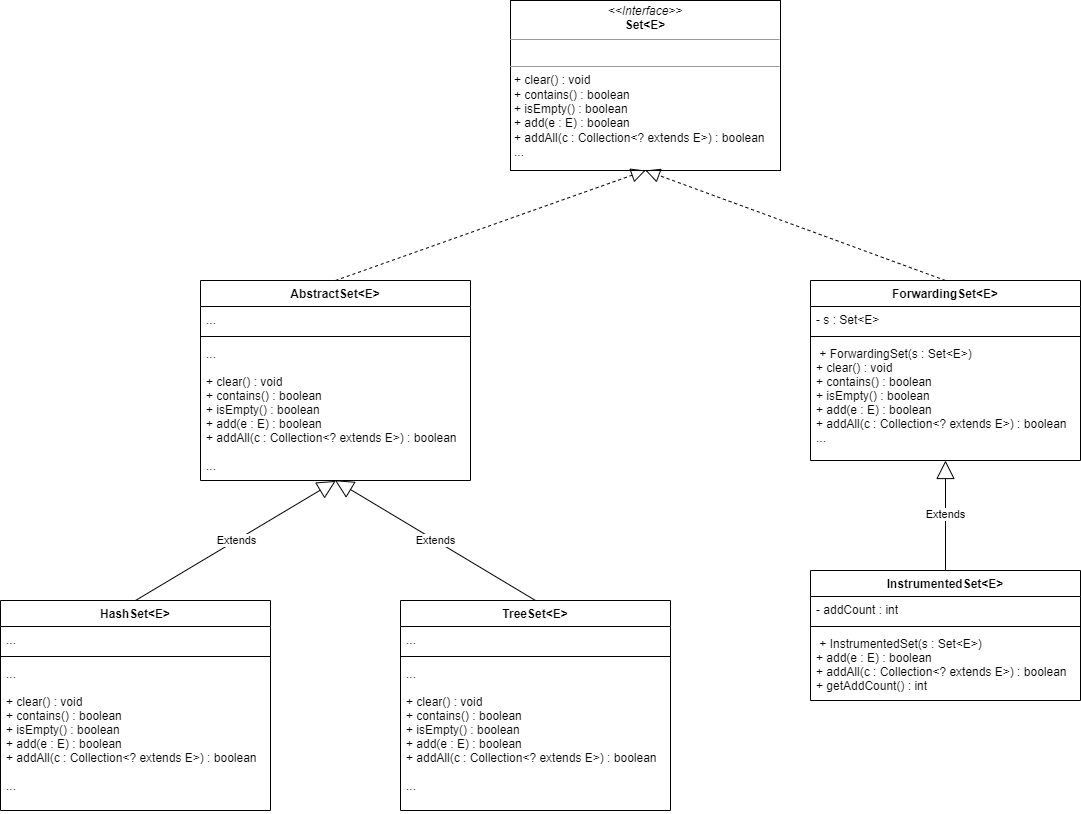

The diagram above was exported from draw.io. Its source (the exported page's mxGraphModel, read from the mxfile embedded in the PNG):
<mxGraphModel dx="2031" dy="1089" grid="1" gridSize="10" guides="1" tooltips="1" connect="1" arrows="1" fold="1" page="1" pageScale="1" pageWidth="1654" pageHeight="2336" math="0" shadow="0">
  <root>
    <mxCell id="WIyWlLk6GJQsqaUBKTNV-0" />
    <mxCell id="WIyWlLk6GJQsqaUBKTNV-1" parent="WIyWlLk6GJQsqaUBKTNV-0" />
    <mxCell id="56-ZW8XHiOXi-UhZBhRb-0" value="&lt;p style=&quot;margin:0px;margin-top:4px;text-align:center;&quot;&gt;&lt;i&gt;&amp;lt;&amp;lt;Interface&amp;gt;&amp;gt;&lt;/i&gt;&lt;br&gt;&lt;b&gt;Set&amp;lt;E&amp;gt;&lt;/b&gt;&lt;/p&gt;&lt;hr size=&quot;1&quot;&gt;&lt;p style=&quot;margin:0px;margin-left:4px;&quot;&gt;&lt;br&gt;&lt;/p&gt;&lt;hr size=&quot;1&quot;&gt;&lt;p style=&quot;margin:0px;margin-left:4px;&quot;&gt;+ clear() : void&lt;/p&gt;&lt;p style=&quot;margin:0px;margin-left:4px;&quot;&gt;+ contains() : boolean&lt;/p&gt;&lt;p style=&quot;margin:0px;margin-left:4px;&quot;&gt;+ isEmpty() : boolean&lt;/p&gt;&lt;p style=&quot;margin:0px;margin-left:4px;&quot;&gt;+ add(e : E) : boolean&lt;/p&gt;&lt;p style=&quot;margin:0px;margin-left:4px;&quot;&gt;+ addAll(c : Collection&amp;lt;? extends E&amp;gt;) : boolean&lt;/p&gt;&lt;p style=&quot;margin:0px;margin-left:4px;&quot;&gt;&lt;span style=&quot;background-color: initial;&quot;&gt;...&lt;/span&gt;&lt;/p&gt;" style="verticalAlign=top;align=left;overflow=fill;fontSize=12;fontFamily=Helvetica;html=1;" vertex="1" parent="WIyWlLk6GJQsqaUBKTNV-1">
      <mxGeometry x="680" y="40" width="270" height="170" as="geometry" />
    </mxCell>
    <mxCell id="56-ZW8XHiOXi-UhZBhRb-1" value="ForwardingSet&lt;E&gt;" style="swimlane;fontStyle=1;align=center;verticalAlign=top;childLayout=stackLayout;horizontal=1;startSize=26;horizontalStack=0;resizeParent=1;resizeParentMax=0;resizeLast=0;collapsible=1;marginBottom=0;" vertex="1" parent="WIyWlLk6GJQsqaUBKTNV-1">
      <mxGeometry x="980" y="320" width="270" height="180" as="geometry" />
    </mxCell>
    <mxCell id="56-ZW8XHiOXi-UhZBhRb-2" value="- s : Set&lt;E&gt;" style="text;strokeColor=none;fillColor=none;align=left;verticalAlign=top;spacingLeft=4;spacingRight=4;overflow=hidden;rotatable=0;points=[[0,0.5],[1,0.5]];portConstraint=eastwest;" vertex="1" parent="56-ZW8XHiOXi-UhZBhRb-1">
      <mxGeometry y="26" width="270" height="26" as="geometry" />
    </mxCell>
    <mxCell id="56-ZW8XHiOXi-UhZBhRb-3" value="" style="line;strokeWidth=1;fillColor=none;align=left;verticalAlign=middle;spacingTop=-1;spacingLeft=3;spacingRight=3;rotatable=0;labelPosition=right;points=[];portConstraint=eastwest;" vertex="1" parent="56-ZW8XHiOXi-UhZBhRb-1">
      <mxGeometry y="52" width="270" height="8" as="geometry" />
    </mxCell>
    <mxCell id="56-ZW8XHiOXi-UhZBhRb-4" value=" + ForwardingSet(s : Set&lt;E&gt;)&#10;+ clear() : void&#10;+ contains() : boolean&#10;+ isEmpty() : boolean&#10;+ add(e : E) : boolean&#10;+ addAll(c : Collection&lt;? extends E&gt;) : boolean&#10;..." style="text;strokeColor=none;fillColor=none;align=left;verticalAlign=top;spacingLeft=4;spacingRight=4;overflow=hidden;rotatable=0;points=[[0,0.5],[1,0.5]];portConstraint=eastwest;" vertex="1" parent="56-ZW8XHiOXi-UhZBhRb-1">
      <mxGeometry y="60" width="270" height="120" as="geometry" />
    </mxCell>
    <mxCell id="56-ZW8XHiOXi-UhZBhRb-5" value="InstrumentedSet&lt;E&gt;" style="swimlane;fontStyle=1;align=center;verticalAlign=top;childLayout=stackLayout;horizontal=1;startSize=26;horizontalStack=0;resizeParent=1;resizeParentMax=0;resizeLast=0;collapsible=1;marginBottom=0;" vertex="1" parent="WIyWlLk6GJQsqaUBKTNV-1">
      <mxGeometry x="980" y="610" width="270" height="130" as="geometry" />
    </mxCell>
    <mxCell id="56-ZW8XHiOXi-UhZBhRb-6" value="- addCount : int" style="text;strokeColor=none;fillColor=none;align=left;verticalAlign=top;spacingLeft=4;spacingRight=4;overflow=hidden;rotatable=0;points=[[0,0.5],[1,0.5]];portConstraint=eastwest;" vertex="1" parent="56-ZW8XHiOXi-UhZBhRb-5">
      <mxGeometry y="26" width="270" height="26" as="geometry" />
    </mxCell>
    <mxCell id="56-ZW8XHiOXi-UhZBhRb-7" value="" style="line;strokeWidth=1;fillColor=none;align=left;verticalAlign=middle;spacingTop=-1;spacingLeft=3;spacingRight=3;rotatable=0;labelPosition=right;points=[];portConstraint=eastwest;" vertex="1" parent="56-ZW8XHiOXi-UhZBhRb-5">
      <mxGeometry y="52" width="270" height="8" as="geometry" />
    </mxCell>
    <mxCell id="56-ZW8XHiOXi-UhZBhRb-8" value=" + InstrumentedSet(s : Set&lt;E&gt;)&#10;+ add(e : E) : boolean&#10;+ addAll(c : Collection&lt;? extends E&gt;) : boolean&#10;+ getAddCount() : int" style="text;strokeColor=none;fillColor=none;align=left;verticalAlign=top;spacingLeft=4;spacingRight=4;overflow=hidden;rotatable=0;points=[[0,0.5],[1,0.5]];portConstraint=eastwest;" vertex="1" parent="56-ZW8XHiOXi-UhZBhRb-5">
      <mxGeometry y="60" width="270" height="70" as="geometry" />
    </mxCell>
    <mxCell id="56-ZW8XHiOXi-UhZBhRb-9" value="" style="endArrow=block;dashed=1;endFill=0;endSize=12;html=1;rounded=0;entryX=0.5;entryY=1;entryDx=0;entryDy=0;exitX=0.5;exitY=0;exitDx=0;exitDy=0;" edge="1" parent="WIyWlLk6GJQsqaUBKTNV-1" source="56-ZW8XHiOXi-UhZBhRb-1" target="56-ZW8XHiOXi-UhZBhRb-0">
      <mxGeometry width="160" relative="1" as="geometry">
        <mxPoint x="840" y="540" as="sourcePoint" />
        <mxPoint x="900" y="280" as="targetPoint" />
      </mxGeometry>
    </mxCell>
    <mxCell id="56-ZW8XHiOXi-UhZBhRb-10" value="Extends" style="endArrow=block;endSize=16;endFill=0;html=1;rounded=0;exitX=0.5;exitY=0;exitDx=0;exitDy=0;entryX=0.5;entryY=1;entryDx=0;entryDy=0;entryPerimeter=0;" edge="1" parent="WIyWlLk6GJQsqaUBKTNV-1" source="56-ZW8XHiOXi-UhZBhRb-5" target="56-ZW8XHiOXi-UhZBhRb-4">
      <mxGeometry width="160" relative="1" as="geometry">
        <mxPoint x="850" y="420" as="sourcePoint" />
        <mxPoint x="980" y="520" as="targetPoint" />
      </mxGeometry>
    </mxCell>
    <mxCell id="56-ZW8XHiOXi-UhZBhRb-11" value="AbstractSet&lt;E&gt;" style="swimlane;fontStyle=1;align=center;verticalAlign=top;childLayout=stackLayout;horizontal=1;startSize=26;horizontalStack=0;resizeParent=1;resizeParentMax=0;resizeLast=0;collapsible=1;marginBottom=0;" vertex="1" parent="WIyWlLk6GJQsqaUBKTNV-1">
      <mxGeometry x="370" y="320" width="270" height="200" as="geometry" />
    </mxCell>
    <mxCell id="56-ZW8XHiOXi-UhZBhRb-12" value="..." style="text;strokeColor=none;fillColor=none;align=left;verticalAlign=top;spacingLeft=4;spacingRight=4;overflow=hidden;rotatable=0;points=[[0,0.5],[1,0.5]];portConstraint=eastwest;" vertex="1" parent="56-ZW8XHiOXi-UhZBhRb-11">
      <mxGeometry y="26" width="270" height="26" as="geometry" />
    </mxCell>
    <mxCell id="56-ZW8XHiOXi-UhZBhRb-13" value="" style="line;strokeWidth=1;fillColor=none;align=left;verticalAlign=middle;spacingTop=-1;spacingLeft=3;spacingRight=3;rotatable=0;labelPosition=right;points=[];portConstraint=eastwest;" vertex="1" parent="56-ZW8XHiOXi-UhZBhRb-11">
      <mxGeometry y="52" width="270" height="8" as="geometry" />
    </mxCell>
    <mxCell id="56-ZW8XHiOXi-UhZBhRb-14" value="...&#10;&#10;+ clear() : void&#10;+ contains() : boolean&#10;+ isEmpty() : boolean&#10;+ add(e : E) : boolean&#10;+ addAll(c : Collection&lt;? extends E&gt;) : boolean&#10;&#10;..." style="text;strokeColor=none;fillColor=none;align=left;verticalAlign=top;spacingLeft=4;spacingRight=4;overflow=hidden;rotatable=0;points=[[0,0.5],[1,0.5]];portConstraint=eastwest;" vertex="1" parent="56-ZW8XHiOXi-UhZBhRb-11">
      <mxGeometry y="60" width="270" height="140" as="geometry" />
    </mxCell>
    <mxCell id="56-ZW8XHiOXi-UhZBhRb-15" value="HashSet&lt;E&gt;" style="swimlane;fontStyle=1;align=center;verticalAlign=top;childLayout=stackLayout;horizontal=1;startSize=26;horizontalStack=0;resizeParent=1;resizeParentMax=0;resizeLast=0;collapsible=1;marginBottom=0;" vertex="1" parent="WIyWlLk6GJQsqaUBKTNV-1">
      <mxGeometry x="170" y="640" width="270" height="210" as="geometry" />
    </mxCell>
    <mxCell id="56-ZW8XHiOXi-UhZBhRb-16" value="..." style="text;strokeColor=none;fillColor=none;align=left;verticalAlign=top;spacingLeft=4;spacingRight=4;overflow=hidden;rotatable=0;points=[[0,0.5],[1,0.5]];portConstraint=eastwest;" vertex="1" parent="56-ZW8XHiOXi-UhZBhRb-15">
      <mxGeometry y="26" width="270" height="26" as="geometry" />
    </mxCell>
    <mxCell id="56-ZW8XHiOXi-UhZBhRb-17" value="" style="line;strokeWidth=1;fillColor=none;align=left;verticalAlign=middle;spacingTop=-1;spacingLeft=3;spacingRight=3;rotatable=0;labelPosition=right;points=[];portConstraint=eastwest;" vertex="1" parent="56-ZW8XHiOXi-UhZBhRb-15">
      <mxGeometry y="52" width="270" height="8" as="geometry" />
    </mxCell>
    <mxCell id="56-ZW8XHiOXi-UhZBhRb-18" value="...&#10;&#10;+ clear() : void&#10;+ contains() : boolean&#10;+ isEmpty() : boolean&#10;+ add(e : E) : boolean&#10;+ addAll(c : Collection&lt;? extends E&gt;) : boolean&#10;&#10;..." style="text;strokeColor=none;fillColor=none;align=left;verticalAlign=top;spacingLeft=4;spacingRight=4;overflow=hidden;rotatable=0;points=[[0,0.5],[1,0.5]];portConstraint=eastwest;" vertex="1" parent="56-ZW8XHiOXi-UhZBhRb-15">
      <mxGeometry y="60" width="270" height="150" as="geometry" />
    </mxCell>
    <mxCell id="56-ZW8XHiOXi-UhZBhRb-19" value="" style="endArrow=block;dashed=1;endFill=0;endSize=12;html=1;rounded=0;exitX=0.5;exitY=0;exitDx=0;exitDy=0;entryX=0.5;entryY=1;entryDx=0;entryDy=0;" edge="1" parent="WIyWlLk6GJQsqaUBKTNV-1" source="56-ZW8XHiOXi-UhZBhRb-11" target="56-ZW8XHiOXi-UhZBhRb-0">
      <mxGeometry width="160" relative="1" as="geometry">
        <mxPoint x="1125" y="330" as="sourcePoint" />
        <mxPoint x="950" y="230" as="targetPoint" />
      </mxGeometry>
    </mxCell>
    <mxCell id="56-ZW8XHiOXi-UhZBhRb-20" value="Extends" style="endArrow=block;endSize=16;endFill=0;html=1;rounded=0;exitX=0.5;exitY=0;exitDx=0;exitDy=0;entryX=0.501;entryY=1.003;entryDx=0;entryDy=0;entryPerimeter=0;" edge="1" parent="WIyWlLk6GJQsqaUBKTNV-1" source="56-ZW8XHiOXi-UhZBhRb-15" target="56-ZW8XHiOXi-UhZBhRb-14">
      <mxGeometry width="160" relative="1" as="geometry">
        <mxPoint x="755" y="620" as="sourcePoint" />
        <mxPoint x="310" y="530" as="targetPoint" />
      </mxGeometry>
    </mxCell>
    <mxCell id="56-ZW8XHiOXi-UhZBhRb-21" value="TreeSet&lt;E&gt;" style="swimlane;fontStyle=1;align=center;verticalAlign=top;childLayout=stackLayout;horizontal=1;startSize=26;horizontalStack=0;resizeParent=1;resizeParentMax=0;resizeLast=0;collapsible=1;marginBottom=0;" vertex="1" parent="WIyWlLk6GJQsqaUBKTNV-1">
      <mxGeometry x="570" y="640" width="270" height="210" as="geometry" />
    </mxCell>
    <mxCell id="56-ZW8XHiOXi-UhZBhRb-22" value="..." style="text;strokeColor=none;fillColor=none;align=left;verticalAlign=top;spacingLeft=4;spacingRight=4;overflow=hidden;rotatable=0;points=[[0,0.5],[1,0.5]];portConstraint=eastwest;" vertex="1" parent="56-ZW8XHiOXi-UhZBhRb-21">
      <mxGeometry y="26" width="270" height="26" as="geometry" />
    </mxCell>
    <mxCell id="56-ZW8XHiOXi-UhZBhRb-23" value="" style="line;strokeWidth=1;fillColor=none;align=left;verticalAlign=middle;spacingTop=-1;spacingLeft=3;spacingRight=3;rotatable=0;labelPosition=right;points=[];portConstraint=eastwest;" vertex="1" parent="56-ZW8XHiOXi-UhZBhRb-21">
      <mxGeometry y="52" width="270" height="8" as="geometry" />
    </mxCell>
    <mxCell id="56-ZW8XHiOXi-UhZBhRb-24" value="...&#10;&#10;+ clear() : void&#10;+ contains() : boolean&#10;+ isEmpty() : boolean&#10;+ add(e : E) : boolean&#10;+ addAll(c : Collection&lt;? extends E&gt;) : boolean&#10;&#10;..." style="text;strokeColor=none;fillColor=none;align=left;verticalAlign=top;spacingLeft=4;spacingRight=4;overflow=hidden;rotatable=0;points=[[0,0.5],[1,0.5]];portConstraint=eastwest;" vertex="1" parent="56-ZW8XHiOXi-UhZBhRb-21">
      <mxGeometry y="60" width="270" height="150" as="geometry" />
    </mxCell>
    <mxCell id="56-ZW8XHiOXi-UhZBhRb-25" value="Extends" style="endArrow=block;endSize=16;endFill=0;html=1;rounded=0;exitX=0.5;exitY=0;exitDx=0;exitDy=0;entryX=0.498;entryY=0.998;entryDx=0;entryDy=0;entryPerimeter=0;" edge="1" parent="WIyWlLk6GJQsqaUBKTNV-1" source="56-ZW8XHiOXi-UhZBhRb-21" target="56-ZW8XHiOXi-UhZBhRb-14">
      <mxGeometry width="160" relative="1" as="geometry">
        <mxPoint x="315" y="650" as="sourcePoint" />
        <mxPoint x="676.0799999999999" y="534.0600000000001" as="targetPoint" />
      </mxGeometry>
    </mxCell>
  </root>
</mxGraphModel>